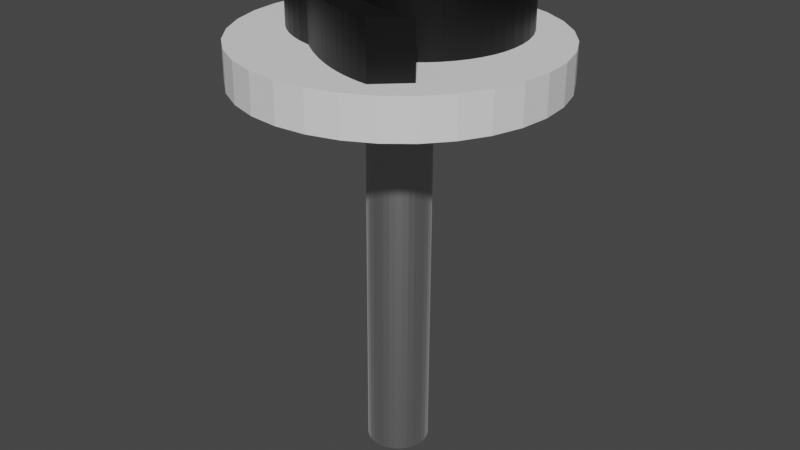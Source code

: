# Source: Q_Key.blend  (saved by Blender 3.2.14; exported with 4.5.12 LTS)
import bpy
from mathutils import Matrix  # noqa: F401  (used for matrix-valued properties, if any)

bpy.ops.wm.read_factory_settings(use_empty=True)
scene = bpy.context.scene
scene.name = 'Scene'

# ---- collections
col_collection = bpy.data.collections.new('Collection'); scene.collection.children.link(col_collection)

# ---- materials (node trees are filled in below, after node groups)
mat_silver_material = bpy.data.materials.new('Silver Material')
mat_silver_material.use_transparent_shadow = False
mat_material_012 = bpy.data.materials.new('Material.012')
mat_material_012.use_transparent_shadow = False

# ---- material node trees
mat_silver_material.use_nodes = True; mat_silver_material.node_tree.nodes.clear()
_N = mat_silver_material.node_tree.nodes; _L = mat_silver_material.node_tree.links
n0 = _N.new('ShaderNodeBsdfPrincipled'); n0.name = 'Principled BSDF'; n0.location = (10, 300)
n0.distribution = 'GGX'
n0.subsurface_method = 'RANDOM_WALK_SKIN'
n0.inputs[0].default_value = (0.5271, 0.5271, 0.5271, 1.0)
n0.inputs[1].default_value = 1.0
n0.inputs[3].default_value = 1.45
n0.inputs[24].default_value = 0.2
n0.inputs[27].default_value = (0.0, 0.0, 0.0, 1.0)
n0.inputs[28].default_value = 1.0
n1 = _N.new('ShaderNodeOutputMaterial'); n1.name = 'Material Output'; n1.location = (300, 300)
_L.new(n0.outputs[0], n1.inputs[0])
n1.is_active_output = True
mat_material_012.use_nodes = True; mat_material_012.node_tree.nodes.clear()
_N = mat_material_012.node_tree.nodes; _L = mat_material_012.node_tree.links
n0 = _N.new('ShaderNodeBsdfPrincipled'); n0.name = 'Principled BSDF'; n0.location = (10, 300)
n0.distribution = 'GGX'
n0.subsurface_method = 'RANDOM_WALK_SKIN'
n0.inputs[0].default_value = (0.0, 0.0, 0.0, 1.0)
n0.inputs[3].default_value = 1.45
n0.inputs[27].default_value = (0.0, 0.0, 0.0, 1.0)
n0.inputs[28].default_value = 1.0
n1 = _N.new('ShaderNodeOutputMaterial'); n1.name = 'Material Output'; n1.location = (300, 300)
_L.new(n0.outputs[0], n1.inputs[0])
n1.is_active_output = True

# ---- world
world_world = bpy.data.worlds.new('World'); scene.world = world_world
world_world.use_nodes = True; world_world.node_tree.nodes.clear()
_N = world_world.node_tree.nodes; _L = world_world.node_tree.links
n0 = _N.new('ShaderNodeOutputWorld'); n0.name = 'World Output'; n0.location = (300, 300)
n1 = _N.new('ShaderNodeBackground'); n1.name = 'Background'; n1.location = (10, 300)
n1.inputs[0].default_value = (0.05088, 0.05088, 0.05088, 1.0)
_L.new(n1.outputs[0], n0.inputs[0])
n0.is_active_output = True
world_world.color = (0.05088, 0.05088, 0.05088)
world_world.use_sun_shadow = False
world_world.sun_shadow_jitter_overblur = 0.0

# ---- meshes
me_cylinder = bpy.data.meshes.new('Cylinder')
me_cylinder.from_pydata([(0.0, 0.1, -0.0125), (0.0, 0.1, 0.0125), (0.01951, 0.09808, -0.0125), (0.01951, 0.09808, 0.0125), (0.03827, 0.09239, -0.0125), (0.03827, 0.09239, 0.0125), (0.05556, 0.08315, -0.0125), (0.05556, 0.08315, 0.0125), (0.07071, 0.07071, -0.0125), (0.07071, 0.07071, 0.0125), (0.08315, 0.05556, -0.0125), (0.08315, 0.05556, 0.0125), (0.09239, 0.03827, -0.0125), (0.09239, 0.03827, 0.0125), (0.09808, 0.01951, -0.0125), (0.09808, 0.01951, 0.0125), (0.1, -4.371e-09, -0.0125), (0.1, -4.371e-09, 0.0125), (0.09808, -0.01951, -0.0125), (0.09808, -0.01951, 0.0125), (0.09239, -0.03827, -0.0125), (0.09239, -0.03827, 0.0125), (0.08315, -0.05556, -0.0125), (0.08315, -0.05556, 0.0125), (0.07071, -0.07071, -0.0125), (0.07071, -0.07071, 0.0125), (0.05556, -0.08315, -0.0125), (0.05556, -0.08315, 0.0125), (0.03827, -0.09239, -0.0125), (0.03827, -0.09239, 0.0125), (0.01951, -0.09808, -0.0125), (0.01951, -0.09808, 0.0125), (-8.742e-09, -0.1, -0.0125), (-8.742e-09, -0.1, 0.0125), (-0.01951, -0.09808, -0.0125), (-0.01951, -0.09808, 0.0125), (-0.03827, -0.09239, -0.0125), (-0.03827, -0.09239, 0.0125), (-0.05556, -0.08315, -0.0125), (-0.05556, -0.08315, 0.0125), (-0.07071, -0.07071, -0.0125), (-0.07071, -0.07071, 0.0125), (-0.08315, -0.05556, -0.0125), (-0.08315, -0.05556, 0.0125), (-0.09239, -0.03827, -0.0125), (-0.09239, -0.03827, 0.0125), (-0.09808, -0.01951, -0.0125), (-0.09808, -0.01951, 0.0125), (-0.1, 1.192e-09, -0.0125), (-0.1, 1.192e-09, 0.0125), (-0.09808, 0.01951, -0.0125), (-0.09808, 0.01951, 0.0125), (-0.09239, 0.03827, -0.0125), (-0.09239, 0.03827, 0.0125), (-0.08315, 0.05556, -0.0125), (-0.08315, 0.05556, 0.0125), (-0.07071, 0.07071, -0.0125), (-0.07071, 0.07071, 0.0125), (-0.05556, 0.08315, -0.0125), (-0.05556, 0.08315, 0.0125), (-0.03827, 0.09239, -0.0125), (-0.03827, 0.09239, 0.0125), (-0.01951, 0.09808, -0.0125), (-0.01951, 0.09808, 0.0125)], [], [(0, 1, 3, 2), (2, 3, 5, 4), (4, 5, 7, 6), (6, 7, 9, 8), (8, 9, 11, 10), (10, 11, 13, 12), (12, 13, 15, 14), (14, 15, 17, 16), (16, 17, 19, 18), (18, 19, 21, 20), (20, 21, 23, 22), (22, 23, 25, 24), (24, 25, 27, 26), (26, 27, 29, 28), (28, 29, 31, 30), (30, 31, 33, 32), (32, 33, 35, 34), (34, 35, 37, 36), (36, 37, 39, 38), (38, 39, 41, 40), (40, 41, 43, 42), (42, 43, 45, 44), (44, 45, 47, 46), (46, 47, 49, 48), (48, 49, 51, 50), (50, 51, 53, 52), (52, 53, 55, 54), (54, 55, 57, 56), (56, 57, 59, 58), (58, 59, 61, 60), (3, 1, 63, 61, 59, 57, 55, 53, 51, 49, 47, 45, 43, 41, 39, 37, 35, 33, 31, 29, 27, 25, 23, 21, 19, 17, 15, 13, 11, 9, 7, 5), (60, 61, 63, 62), (62, 63, 1, 0), (0, 2, 4, 6, 8, 10, 12, 14, 16, 18, 20, 22, 24, 26, 28, 30, 32, 34, 36, 38, 40, 42, 44, 46, 48, 50, 52, 54, 56, 58, 60, 62)])
_uv = me_cylinder.uv_layers.new(name='UVMap')
_uv.uv.foreach_set('vector', [1.0, 0.5, 1.0, 1.0, 0.9688, 1.0, 0.9688, 0.5, 0.9688, 0.5, 0.9688, 1.0, 0.9375, 1.0, 0.9375, 0.5, 0.9375, 0.5, 0.9375, 1.0, 0.9062, 1.0, 0.9062, 0.5, 0.9062, 0.5, 0.9062, 1.0, 0.875, 1.0, 0.875, 0.5, 0.875, 0.5, 0.875, 1.0, 0.8438, 1.0, 0.8438, 0.5, 0.8438, 0.5, 0.8438, 1.0, 0.8125, 1.0, 0.8125, 0.5, 0.8125, 0.5, 0.8125, 1.0, 0.7812, 1.0, 0.7812, 0.5, 0.7812, 0.5, 0.7812, 1.0, 0.75, 1.0, 0.75, 0.5, 0.75, 0.5, 0.75, 1.0, 0.7188, 1.0, 0.7188, 0.5, 0.7188, 0.5, 0.7188, 1.0, 0.6875, 1.0, 0.6875, 0.5, 0.6875, 0.5, 0.6875, 1.0, 0.6562, 1.0, 0.6562, 0.5, 0.6562, 0.5, 0.6562, 1.0, 0.625, 1.0, 0.625, 0.5, 0.625, 0.5, 0.625, 1.0, 0.5938, 1.0, 0.5938, 0.5, 0.5938, 0.5, 0.5938, 1.0, 0.5625, 1.0, 0.5625, 0.5, 0.5625, 0.5, 0.5625, 1.0, 0.5312, 1.0, 0.5312, 0.5, 0.5312, 0.5, 0.5312, 1.0, 0.5, 1.0, 0.5, 0.5, 0.5, 0.5, 0.5, 1.0, 0.4688, 1.0, 0.4688, 0.5, 0.4688, 0.5, 0.4688, 1.0, 0.4375, 1.0, 0.4375, 0.5, 0.4375, 0.5, 0.4375, 1.0, 0.4062, 1.0, 0.4062, 0.5, 0.4062, 0.5, 0.4062, 1.0, 0.375, 1.0, 0.375, 0.5, 0.375, 0.5, 0.375, 1.0, 0.3438, 1.0, 0.3438, 0.5, 0.3438, 0.5, 0.3438, 1.0, 0.3125, 1.0, 0.3125, 0.5, 0.3125, 0.5, 0.3125, 1.0, 0.2812, 1.0, 0.2812, 0.5, 0.2812, 0.5, 0.2812, 1.0, 0.25, 1.0, 0.25, 0.5, 0.25, 0.5, 0.25, 1.0, 0.2188, 1.0, 0.2188, 0.5, 0.2188, 0.5, 0.2188, 1.0, 0.1875, 1.0, 0.1875, 0.5, 0.1875, 0.5, 0.1875, 1.0, 0.1562, 1.0, 0.1562, 0.5, 0.1562, 0.5, 0.1562, 1.0, 0.125, 1.0, 0.125, 0.5, 0.125, 0.5, 0.125, 1.0, 0.09375, 1.0, 0.09375, 0.5, 0.09375, 0.5, 0.09375, 1.0, 0.0625, 1.0, 0.0625, 0.5, 0.2968, 0.4854, 0.25, 0.49, 0.2032, 0.4854, 0.1582, 0.4717, 0.1167, 0.4496, 0.08029, 0.4197, 0.05045, 0.3833, 0.02827, 0.3418, 0.01461, 0.2968, 0.01, 0.25, 0.01461, 0.2032, 0.02827, 0.1582, 0.05045, 0.1167, 0.08029, 0.08029, 0.1167, 0.05045, 0.1582, 0.02827, 0.2032, 0.01461, 0.25, 0.01, 0.2968, 0.01461, 0.3418, 0.02827, 0.3833, 0.05045, 0.4197, 0.08029, 0.4496, 0.1167, 0.4717, 0.1582, 0.4854, 0.2032, 0.49, 0.25, 0.4854, 0.2968, 0.4717, 0.3418, 0.4496, 0.3833, 0.4197, 0.4197, 0.3833, 0.4496, 0.3418, 0.4717, 0.0625, 0.5, 0.0625, 1.0, 0.03125, 1.0, 0.03125, 0.5, 0.03125, 0.5, 0.03125, 1.0, 0.0, 1.0, 0.0, 0.5, 0.75, 0.49, 0.7968, 0.4854, 0.8418, 0.4717, 0.8833, 0.4496, 0.9197, 0.4197, 0.9496, 0.3833, 0.9717, 0.3418, 0.9854, 0.2968, 0.99, 0.25, 0.9854, 0.2032, 0.9717, 0.1582, 0.9496, 0.1167, 0.9197, 0.08029, 0.8833, 0.05045, 0.8418, 0.02827, 0.7968, 0.01461, 0.75, 0.01, 0.7032, 0.01461, 0.6582, 0.02827, 0.6167, 0.05045, 0.5803, 0.08029, 0.5504, 0.1167, 0.5283, 0.1582, 0.5146, 0.2032, 0.51, 0.25, 0.5146, 0.2968, 0.5283, 0.3418, 0.5504, 0.3833, 0.5803, 0.4197, 0.6167, 0.4496, 0.6582, 0.4717, 0.7032, 0.4854])
me_cylinder.update()
me_cylinder_001 = bpy.data.meshes.new('Cylinder.001')
me_cylinder_001.from_pydata([(0.0, 0.02, -0.125), (0.0, 0.02, 0.125), (0.003902, 0.01962, -0.125), (0.003902, 0.01962, 0.125), (0.007654, 0.01848, -0.125), (0.007654, 0.01848, 0.125), (0.01111, 0.01663, -0.125), (0.01111, 0.01663, 0.125), (0.01414, 0.01414, -0.125), (0.01414, 0.01414, 0.125), (0.01663, 0.01111, -0.125), (0.01663, 0.01111, 0.125), (0.01848, 0.007654, -0.125), (0.01848, 0.007654, 0.125), (0.01962, 0.003902, -0.125), (0.01962, 0.003902, 0.125), (0.02, -8.742e-10, -0.125), (0.02, -8.742e-10, 0.125), (0.01962, -0.003902, -0.125), (0.01962, -0.003902, 0.125), (0.01848, -0.007654, -0.125), (0.01848, -0.007654, 0.125), (0.01663, -0.01111, -0.125), (0.01663, -0.01111, 0.125), (0.01414, -0.01414, -0.125), (0.01414, -0.01414, 0.125), (0.01111, -0.01663, -0.125), (0.01111, -0.01663, 0.125), (0.007654, -0.01848, -0.125), (0.007654, -0.01848, 0.125), (0.003902, -0.01962, -0.125), (0.003902, -0.01962, 0.125), (-1.748e-09, -0.02, -0.125), (-1.748e-09, -0.02, 0.125), (-0.003902, -0.01962, -0.125), (-0.003902, -0.01962, 0.125), (-0.007654, -0.01848, -0.125), (-0.007654, -0.01848, 0.125), (-0.01111, -0.01663, -0.125), (-0.01111, -0.01663, 0.125), (-0.01414, -0.01414, -0.125), (-0.01414, -0.01414, 0.125), (-0.01663, -0.01111, -0.125), (-0.01663, -0.01111, 0.125), (-0.01848, -0.007654, -0.125), (-0.01848, -0.007654, 0.125), (-0.01962, -0.003902, -0.125), (-0.01962, -0.003902, 0.125), (-0.02, 2.385e-10, -0.125), (-0.02, 2.385e-10, 0.125), (-0.01962, 0.003902, -0.125), (-0.01962, 0.003902, 0.125), (-0.01848, 0.007654, -0.125), (-0.01848, 0.007654, 0.125), (-0.01663, 0.01111, -0.125), (-0.01663, 0.01111, 0.125), (-0.01414, 0.01414, -0.125), (-0.01414, 0.01414, 0.125), (-0.01111, 0.01663, -0.125), (-0.01111, 0.01663, 0.125), (-0.007654, 0.01848, -0.125), (-0.007654, 0.01848, 0.125), (-0.003902, 0.01962, -0.125), (-0.003902, 0.01962, 0.125)], [], [(0, 1, 3, 2), (2, 3, 5, 4), (4, 5, 7, 6), (6, 7, 9, 8), (8, 9, 11, 10), (10, 11, 13, 12), (12, 13, 15, 14), (14, 15, 17, 16), (16, 17, 19, 18), (18, 19, 21, 20), (20, 21, 23, 22), (22, 23, 25, 24), (24, 25, 27, 26), (26, 27, 29, 28), (28, 29, 31, 30), (30, 31, 33, 32), (32, 33, 35, 34), (34, 35, 37, 36), (36, 37, 39, 38), (38, 39, 41, 40), (40, 41, 43, 42), (42, 43, 45, 44), (44, 45, 47, 46), (46, 47, 49, 48), (48, 49, 51, 50), (50, 51, 53, 52), (52, 53, 55, 54), (54, 55, 57, 56), (56, 57, 59, 58), (58, 59, 61, 60), (3, 1, 63, 61, 59, 57, 55, 53, 51, 49, 47, 45, 43, 41, 39, 37, 35, 33, 31, 29, 27, 25, 23, 21, 19, 17, 15, 13, 11, 9, 7, 5), (60, 61, 63, 62), (62, 63, 1, 0), (0, 2, 4, 6, 8, 10, 12, 14, 16, 18, 20, 22, 24, 26, 28, 30, 32, 34, 36, 38, 40, 42, 44, 46, 48, 50, 52, 54, 56, 58, 60, 62)])
_uv = me_cylinder_001.uv_layers.new(name='UVMap')
_uv.uv.foreach_set('vector', [1.0, 0.5, 1.0, 1.0, 0.9688, 1.0, 0.9688, 0.5, 0.9688, 0.5, 0.9688, 1.0, 0.9375, 1.0, 0.9375, 0.5, 0.9375, 0.5, 0.9375, 1.0, 0.9062, 1.0, 0.9062, 0.5, 0.9062, 0.5, 0.9062, 1.0, 0.875, 1.0, 0.875, 0.5, 0.875, 0.5, 0.875, 1.0, 0.8438, 1.0, 0.8438, 0.5, 0.8438, 0.5, 0.8438, 1.0, 0.8125, 1.0, 0.8125, 0.5, 0.8125, 0.5, 0.8125, 1.0, 0.7812, 1.0, 0.7812, 0.5, 0.7812, 0.5, 0.7812, 1.0, 0.75, 1.0, 0.75, 0.5, 0.75, 0.5, 0.75, 1.0, 0.7188, 1.0, 0.7188, 0.5, 0.7188, 0.5, 0.7188, 1.0, 0.6875, 1.0, 0.6875, 0.5, 0.6875, 0.5, 0.6875, 1.0, 0.6562, 1.0, 0.6562, 0.5, 0.6562, 0.5, 0.6562, 1.0, 0.625, 1.0, 0.625, 0.5, 0.625, 0.5, 0.625, 1.0, 0.5938, 1.0, 0.5938, 0.5, 0.5938, 0.5, 0.5938, 1.0, 0.5625, 1.0, 0.5625, 0.5, 0.5625, 0.5, 0.5625, 1.0, 0.5312, 1.0, 0.5312, 0.5, 0.5312, 0.5, 0.5312, 1.0, 0.5, 1.0, 0.5, 0.5, 0.5, 0.5, 0.5, 1.0, 0.4688, 1.0, 0.4688, 0.5, 0.4688, 0.5, 0.4688, 1.0, 0.4375, 1.0, 0.4375, 0.5, 0.4375, 0.5, 0.4375, 1.0, 0.4062, 1.0, 0.4062, 0.5, 0.4062, 0.5, 0.4062, 1.0, 0.375, 1.0, 0.375, 0.5, 0.375, 0.5, 0.375, 1.0, 0.3438, 1.0, 0.3438, 0.5, 0.3438, 0.5, 0.3438, 1.0, 0.3125, 1.0, 0.3125, 0.5, 0.3125, 0.5, 0.3125, 1.0, 0.2812, 1.0, 0.2812, 0.5, 0.2812, 0.5, 0.2812, 1.0, 0.25, 1.0, 0.25, 0.5, 0.25, 0.5, 0.25, 1.0, 0.2188, 1.0, 0.2188, 0.5, 0.2188, 0.5, 0.2188, 1.0, 0.1875, 1.0, 0.1875, 0.5, 0.1875, 0.5, 0.1875, 1.0, 0.1562, 1.0, 0.1562, 0.5, 0.1562, 0.5, 0.1562, 1.0, 0.125, 1.0, 0.125, 0.5, 0.125, 0.5, 0.125, 1.0, 0.09375, 1.0, 0.09375, 0.5, 0.09375, 0.5, 0.09375, 1.0, 0.0625, 1.0, 0.0625, 0.5, 0.2968, 0.4854, 0.25, 0.49, 0.2032, 0.4854, 0.1582, 0.4717, 0.1167, 0.4496, 0.08029, 0.4197, 0.05045, 0.3833, 0.02827, 0.3418, 0.01461, 0.2968, 0.01, 0.25, 0.01461, 0.2032, 0.02827, 0.1582, 0.05045, 0.1167, 0.08029, 0.08029, 0.1167, 0.05045, 0.1582, 0.02827, 0.2032, 0.01461, 0.25, 0.01, 0.2968, 0.01461, 0.3418, 0.02827, 0.3833, 0.05045, 0.4197, 0.08029, 0.4496, 0.1167, 0.4717, 0.1582, 0.4854, 0.2032, 0.49, 0.25, 0.4854, 0.2968, 0.4717, 0.3418, 0.4496, 0.3833, 0.4197, 0.4197, 0.3833, 0.4496, 0.3418, 0.4717, 0.0625, 0.5, 0.0625, 1.0, 0.03125, 1.0, 0.03125, 0.5, 0.03125, 0.5, 0.03125, 1.0, 0.0, 1.0, 0.0, 0.5, 0.75, 0.49, 0.7968, 0.4854, 0.8418, 0.4717, 0.8833, 0.4496, 0.9197, 0.4197, 0.9496, 0.3833, 0.9717, 0.3418, 0.9854, 0.2968, 0.99, 0.25, 0.9854, 0.2032, 0.9717, 0.1582, 0.9496, 0.1167, 0.9197, 0.08029, 0.8833, 0.05045, 0.8418, 0.02827, 0.7968, 0.01461, 0.75, 0.01, 0.7032, 0.01461, 0.6582, 0.02827, 0.6167, 0.05045, 0.5803, 0.08029, 0.5504, 0.1167, 0.5283, 0.1582, 0.5146, 0.2032, 0.51, 0.25, 0.5146, 0.2968, 0.5283, 0.3418, 0.5504, 0.3833, 0.5803, 0.4197, 0.6167, 0.4496, 0.6582, 0.4717, 0.7032, 0.4854])
me_cylinder_001.materials.append(mat_silver_material)
me_cylinder_001.update()
me_text_003 = bpy.data.meshes.new('Text.003')
me_text_003.from_pydata([(0.496, 0.0, 0.0), (0.5362, 0.01024, 0.0), (0.5743, 0.02476, 0.0), (0.61, 0.04327, 0.0), (0.643, 0.06544, 0.0), (0.673, 0.091, 0.0), (0.6999, 0.1196, 0.0), (0.7233, 0.151, 0.0), (0.743, 0.1849, 0.0), (0.7588, 0.2209, 0.0), (0.7704, 0.2588, 0.0), (0.7776, 0.2983, 0.0), (0.78, 0.339, 0.0), (0.7768, 0.3879, 0.0), (0.7676, 0.4345, 0.0), (0.7526, 0.4784, 0.0), (0.7323, 0.5191, 0.0), (0.7069, 0.5565, 0.0), (0.677, 0.59, 0.0), (0.6428, 0.6194, 0.0), (0.6047, 0.6442, 0.0), (0.5632, 0.6641, 0.0), (0.5184, 0.6788, 0.0), (0.4709, 0.6879, 0.0), (0.421, 0.691, 0.0), (0.3672, 0.688, 0.0), (0.3164, 0.6794, 0.0), (0.269, 0.6653, 0.0), (0.2253, 0.646, 0.0), (0.1856, 0.6219, 0.0), (0.1501, 0.5933, 0.0), (0.1193, 0.5603, 0.0), (0.09337, 0.5233, 0.0), (0.07267, 0.4826, 0.0), (0.0575, 0.4385, 0.0), (0.04818, 0.3912, 0.0), (0.045, 0.341, 0.0), (0.0474, 0.2992, 0.0), (0.05445, 0.2589, 0.0), (0.06592, 0.2205, 0.0), (0.08159, 0.1841, 0.0), (0.1012, 0.1501, 0.0), (0.1246, 0.1188, 0.0), (0.1515, 0.09023, 0.0), (0.1817, 0.06485, 0.0), (0.215, 0.04288, 0.0), (0.2511, 0.02456, 0.0), (0.2899, 0.01019, 0.0), (0.331, 0.0, 0.0), (0.355, -0.01725, 0.0), (0.3796, -0.03391, 0.0), (0.4049, -0.04984, 0.0), (0.4307, -0.06493, 0.0), (0.4573, -0.07902, 0.0), (0.4846, -0.092, 0.0), (0.5127, -0.1037, 0.0), (0.5416, -0.1141, 0.0), (0.5713, -0.1229, 0.0), (0.6019, -0.1301, 0.0), (0.6335, -0.1355, 0.0), (0.666, -0.139, 0.0), (0.754, -0.052, 0.0), (0.751, -0.049, 0.0), (0.7342, -0.05302, 0.0), (0.7172, -0.05558, 0.0), (0.6998, -0.05669, 0.0), (0.6818, -0.05633, 0.0), (0.663, -0.05452, 0.0), (0.6434, -0.05125, 0.0), (0.6226, -0.04652, 0.0), (0.6006, -0.04033, 0.0), (0.577, -0.03269, 0.0), (0.5519, -0.02358, 0.0), (0.5249, -0.01302, 0.0), (0.496, -0.001, 0.0), (0.496, 0.001, 0.0), (0.417, 0.601, 0.0), (0.4539, 0.5987, 0.0), (0.4888, 0.5919, 0.0), (0.5216, 0.5809, 0.0), (0.552, 0.5659, 0.0), (0.5798, 0.5473, 0.0), (0.6046, 0.5254, 0.0), (0.6263, 0.5003, 0.0), (0.6446, 0.4724, 0.0), (0.6593, 0.442, 0.0), (0.6701, 0.4092, 0.0), (0.6767, 0.3745, 0.0), (0.679, 0.338, 0.0), (0.6768, 0.3037, 0.0), (0.6703, 0.2707, 0.0), (0.6598, 0.2392, 0.0), (0.6454, 0.2096, 0.0), (0.6274, 0.1822, 0.0), (0.606, 0.1574, 0.0), (0.5815, 0.1354, 0.0), (0.554, 0.1167, 0.0), (0.5238, 0.1016, 0.0), (0.491, 0.09038, 0.0), (0.456, 0.0834, 0.0), (0.419, 0.081, 0.0), (0.3754, 0.08346, 0.0), (0.3356, 0.0906, 0.0), (0.2996, 0.1021, 0.0), (0.2673, 0.1175, 0.0), (0.2389, 0.1365, 0.0), (0.2143, 0.1588, 0.0), (0.1934, 0.1839, 0.0), (0.1763, 0.2115, 0.0), (0.1631, 0.2413, 0.0), (0.1536, 0.2729, 0.0), (0.1479, 0.3059, 0.0), (0.146, 0.34, 0.0), (0.1474, 0.3668, 0.0), (0.1519, 0.3951, 0.0), (0.1597, 0.4242, 0.0), (0.1709, 0.4534, 0.0), (0.186, 0.482, 0.0), (0.205, 0.5091, 0.0), (0.2283, 0.5341, 0.0), (0.2561, 0.5562, 0.0), (0.2886, 0.5747, 0.0), (0.3261, 0.5888, 0.0), (0.3688, 0.5978, 0.0), (0.421, 0.691, -0.03839), (0.3672, 0.688, -0.03839), (0.4709, 0.6879, -0.03839), (0.3164, 0.6794, -0.03839), (0.5184, 0.6788, -0.03839), (0.269, 0.6653, -0.03839), (0.5632, 0.6641, -0.03839), (0.2253, 0.646, -0.03839), (0.6047, 0.6442, -0.03839), (0.1856, 0.6219, -0.03839), (0.6428, 0.6194, -0.03839), (0.1501, 0.5933, -0.03839), (0.417, 0.601, -0.03839), (0.677, 0.59, -0.03839), (0.3688, 0.5978, -0.03839), (0.4539, 0.5987, -0.03839), (0.4888, 0.5919, -0.03839), (0.3261, 0.5888, -0.03839), (0.1193, 0.5603, -0.03839), (0.5216, 0.5809, -0.03839), (0.7069, 0.5565, -0.03839), (0.2886, 0.5747, -0.03839), (0.552, 0.5659, -0.03839), (0.2561, 0.5562, -0.03839), (0.5798, 0.5473, -0.03839), (0.09337, 0.5233, -0.03839), (0.7323, 0.5191, -0.03839), (0.2283, 0.5341, -0.03839), (0.6046, 0.5254, -0.03839), (0.205, 0.5091, -0.03839), (0.6263, 0.5003, -0.03839), (0.07267, 0.4826, -0.03839), (0.7526, 0.4784, -0.03839), (0.186, 0.482, -0.03839), (0.6446, 0.4724, -0.03839), (0.0575, 0.4385, -0.03839), (0.1709, 0.4534, -0.03839), (0.7676, 0.4345, -0.03839), (0.6593, 0.442, -0.03839), (0.1597, 0.4242, -0.03839), (0.6701, 0.4092, -0.03839), (0.04818, 0.3912, -0.03839), (0.7768, 0.3879, -0.03839), (0.1519, 0.3951, -0.03839), (0.6767, 0.3745, -0.03839), (0.1474, 0.3668, -0.03839), (0.045, 0.341, -0.03839), (0.78, 0.339, -0.03839), (0.679, 0.338, -0.03839), (0.146, 0.34, -0.03839), (0.0474, 0.2992, -0.03839), (0.1479, 0.3059, -0.03839), (0.7776, 0.2983, -0.03839), (0.6768, 0.3037, -0.03839), (0.1536, 0.2729, -0.03839), (0.6703, 0.2707, -0.03839), (0.05445, 0.2589, -0.03839), (0.7704, 0.2588, -0.03839), (0.1631, 0.2413, -0.03839), (0.6598, 0.2392, -0.03839), (0.06592, 0.2205, -0.03839), (0.7588, 0.2209, -0.03839), (0.1763, 0.2115, -0.03839), (0.6454, 0.2096, -0.03839), (0.743, 0.1849, -0.03839), (0.08159, 0.1841, -0.03839), (0.1934, 0.1839, -0.03839), (0.6274, 0.1822, -0.03839), (0.7233, 0.151, -0.03839), (0.1012, 0.1501, -0.03839), (0.2143, 0.1588, -0.03839), (0.606, 0.1574, -0.03839), (0.2389, 0.1365, -0.03839), (0.5815, 0.1354, -0.03839), (0.6999, 0.1196, -0.03839), (0.1246, 0.1188, -0.03839), (0.2673, 0.1175, -0.03839), (0.554, 0.1167, -0.03839), (0.673, 0.091, -0.03839), (0.1515, 0.09023, -0.03839), (0.2996, 0.1021, -0.03839), (0.5238, 0.1016, -0.03839), (0.3356, 0.0906, -0.03839), (0.491, 0.09038, -0.03839), (0.643, 0.06544, -0.03839), (0.3754, 0.08346, -0.03839), (0.456, 0.0834, -0.03839), (0.1817, 0.06485, -0.03839), (0.419, 0.081, -0.03839), (0.61, 0.04327, -0.03839), (0.215, 0.04288, -0.03839), (0.5743, 0.02476, -0.03839), (0.2511, 0.02456, -0.03839), (0.5362, 0.01024, -0.03839), (0.2899, 0.01019, -0.03839), (0.496, 0.001, -0.03839), (0.496, 0.0, -0.03839), (0.331, 0.0, -0.03839), (0.496, -0.001, -0.03839), (0.355, -0.01725, -0.03839), (0.5249, -0.01302, -0.03839), (0.5519, -0.02358, -0.03839), (0.3796, -0.03391, -0.03839), (0.577, -0.03269, -0.03839), (0.6006, -0.04033, -0.03839), (0.4049, -0.04984, -0.03839), (0.6226, -0.04652, -0.03839), (0.6434, -0.05125, -0.03839), (0.751, -0.049, -0.03839), (0.7342, -0.05302, -0.03839), (0.754, -0.052, -0.03839), (0.4307, -0.06493, -0.03839), (0.663, -0.05452, -0.03839), (0.666, -0.139, -0.03839), (0.7172, -0.05558, -0.03839), (0.6818, -0.05633, -0.03839), (0.6998, -0.05669, -0.03839), (0.4573, -0.07902, -0.03839), (0.4846, -0.092, -0.03839), (0.5127, -0.1037, -0.03839), (0.5416, -0.1141, -0.03839), (0.5713, -0.1229, -0.03839), (0.6019, -0.1301, -0.03839), (0.6335, -0.1355, -0.03839)], [], [(25, 23, 24), (26, 23, 25), (26, 22, 23), (27, 22, 26), (27, 21, 22), (28, 21, 27), (28, 20, 21), (29, 20, 28), (29, 19, 20), (30, 19, 29), (30, 76, 19), (76, 18, 19), (30, 123, 76), (77, 18, 76), (78, 18, 77), (30, 122, 123), (31, 122, 30), (79, 18, 78), (79, 17, 18), (31, 121, 122), (80, 17, 79), (31, 120, 121), (81, 17, 80), (32, 120, 31), (81, 16, 17), (32, 119, 120), (82, 16, 81), (32, 118, 119), (83, 16, 82), (33, 118, 32), (83, 15, 16), (33, 117, 118), (84, 15, 83), (34, 117, 33), (34, 116, 117), (84, 14, 15), (85, 14, 84), (34, 115, 116), (86, 14, 85), (35, 115, 34), (86, 13, 14), (35, 114, 115), (87, 13, 86), (35, 113, 114), (36, 113, 35), (87, 12, 13), (88, 12, 87), (36, 112, 113), (37, 112, 36), (37, 111, 112), (88, 11, 12), (89, 11, 88), (37, 110, 111), (90, 11, 89), (38, 110, 37), (90, 10, 11), (38, 109, 110), (91, 10, 90), (39, 109, 38), (91, 9, 10), (39, 108, 109), (92, 9, 91), (92, 8, 9), (40, 108, 39), (40, 107, 108), (93, 8, 92), (93, 7, 8), (41, 107, 40), (41, 106, 107), (94, 7, 93), (41, 105, 106), (95, 7, 94), (95, 6, 7), (42, 105, 41), (42, 104, 105), (96, 6, 95), (96, 5, 6), (43, 104, 42), (43, 103, 104), (97, 5, 96), (43, 102, 103), (98, 5, 97), (98, 4, 5), (43, 101, 102), (99, 4, 98), (44, 101, 43), (44, 100, 101), (100, 4, 99), (44, 4, 100), (44, 3, 4), (45, 3, 44), (45, 2, 3), (46, 2, 45), (46, 1, 2), (47, 1, 46), (47, 75, 1), (75, 0, 1), (48, 75, 47), (48, 74, 75), (49, 74, 48), (49, 73, 74), (49, 72, 73), (50, 72, 49), (50, 71, 72), (50, 70, 71), (51, 70, 50), (51, 69, 70), (51, 68, 69), (63, 61, 62), (52, 68, 51), (52, 67, 68), (63, 60, 61), (64, 60, 63), (52, 66, 67), (65, 60, 64), (52, 65, 66), (52, 60, 65), (53, 60, 52), (54, 60, 53), (55, 60, 54), (56, 60, 55), (57, 60, 56), (58, 60, 57), (59, 60, 58), (125, 126, 124), (127, 126, 125), (127, 128, 126), (129, 128, 127), (129, 130, 128), (131, 130, 129), (131, 132, 130), (133, 132, 131), (133, 134, 132), (135, 134, 133), (135, 136, 134), (136, 137, 134), (135, 138, 136), (139, 137, 136), (140, 137, 139), (135, 141, 138), (142, 141, 135), (143, 137, 140), (143, 144, 137), (142, 145, 141), (146, 144, 143), (142, 147, 145), (148, 144, 146), (149, 147, 142), (148, 150, 144), (149, 151, 147), (152, 150, 148), (149, 153, 151), (154, 150, 152), (155, 153, 149), (154, 156, 150), (155, 157, 153), (158, 156, 154), (159, 157, 155), (159, 160, 157), (158, 161, 156), (162, 161, 158), (159, 163, 160), (164, 161, 162), (165, 163, 159), (164, 166, 161), (165, 167, 163), (168, 166, 164), (165, 169, 167), (170, 169, 165), (168, 171, 166), (172, 171, 168), (170, 173, 169), (174, 173, 170), (174, 175, 173), (172, 176, 171), (177, 176, 172), (174, 178, 175), (179, 176, 177), (180, 178, 174), (179, 181, 176), (180, 182, 178), (183, 181, 179), (184, 182, 180), (183, 185, 181), (184, 186, 182), (187, 185, 183), (187, 188, 185), (189, 186, 184), (189, 190, 186), (191, 188, 187), (191, 192, 188), (193, 190, 189), (193, 194, 190), (195, 192, 191), (193, 196, 194), (197, 192, 195), (197, 198, 192), (199, 196, 193), (199, 200, 196), (201, 198, 197), (201, 202, 198), (203, 200, 199), (203, 204, 200), (205, 202, 201), (203, 206, 204), (207, 202, 205), (207, 208, 202), (203, 209, 206), (210, 208, 207), (211, 209, 203), (211, 212, 209), (212, 208, 210), (211, 208, 212), (211, 213, 208), (214, 213, 211), (214, 215, 213), (216, 215, 214), (216, 217, 215), (218, 217, 216), (218, 219, 217), (219, 220, 217), (221, 219, 218), (221, 222, 219), (223, 222, 221), (223, 224, 222), (223, 225, 224), (226, 225, 223), (226, 227, 225), (226, 228, 227), (229, 228, 226), (229, 230, 228), (229, 231, 230), (233, 234, 232), (235, 231, 229), (235, 236, 231), (233, 237, 234), (238, 237, 233), (235, 239, 236), (240, 237, 238), (235, 240, 239), (235, 237, 240), (241, 237, 235), (242, 237, 241), (243, 237, 242), (244, 237, 243), (245, 237, 244), (246, 237, 245), (247, 237, 246), (104, 200, 196, 105), (95, 197, 201, 96), (111, 175, 173, 112), (72, 225, 224, 73), (49, 223, 226, 50), (16, 150, 144, 17), (11, 176, 171, 12), (5, 202, 198, 6), (24, 124, 125, 25), (88, 172, 177, 89), (119, 151, 147, 120), (42, 199, 203, 43), (71, 227, 225, 72), (81, 148, 152, 82), (23, 126, 124, 24), (25, 125, 127, 26), (110, 178, 175, 111), (70, 228, 227, 71), (103, 204, 200, 104), (89, 177, 179, 90), (50, 226, 229, 51), (118, 153, 151, 119), (96, 201, 205, 97), (82, 152, 154, 83), (22, 128, 126, 23), (37, 174, 180, 38), (26, 127, 129, 27), (69, 230, 228, 70), (32, 149, 155, 33), (102, 206, 204, 103), (97, 205, 207, 98), (10, 181, 176, 11), (68, 231, 230, 69), (21, 130, 128, 22), (62, 232, 233, 63), (15, 156, 150, 16), (27, 129, 131, 28), (109, 182, 178, 110), (4, 208, 202, 5), (90, 179, 183, 91), (61, 234, 232, 62), (117, 157, 153, 118), (51, 229, 235, 52), (83, 154, 158, 84), (101, 209, 206, 102), (20, 132, 130, 21), (38, 180, 184, 39), (98, 207, 210, 99), (28, 131, 133, 29), (33, 155, 159, 34), (67, 236, 231, 68), (43, 203, 211, 44), (9, 185, 181, 10), (19, 134, 132, 20), (60, 237, 234, 61), (116, 160, 157, 117), (29, 133, 135, 30), (108, 186, 182, 109), (63, 233, 238, 64), (100, 212, 209, 101), (91, 183, 187, 92), (14, 161, 156, 15), (99, 210, 212, 100), (84, 158, 162, 85), (66, 239, 236, 67), (8, 188, 185, 9), (64, 238, 240, 65), (18, 137, 134, 19), (39, 184, 189, 40), (115, 163, 160, 116), (3, 213, 208, 4), (85, 162, 164, 86), (44, 211, 214, 45), (123, 138, 136, 76), (65, 240, 239, 66), (76, 136, 139, 77), (107, 190, 186, 108), (34, 159, 165, 35), (92, 187, 191, 93), (52, 235, 241, 53), (2, 215, 213, 3), (77, 139, 140, 78), (45, 214, 216, 46), (53, 241, 242, 54), (13, 166, 161, 14), (7, 192, 188, 8), (122, 141, 138, 123), (40, 189, 193, 41), (54, 242, 243, 55), (114, 167, 163, 115), (1, 217, 215, 2), (30, 135, 142, 31), (86, 164, 168, 87), (46, 216, 218, 47), (55, 243, 244, 56), (78, 140, 143, 79), (106, 194, 190, 107), (93, 191, 195, 94), (56, 244, 245, 57), (113, 169, 167, 114), (35, 165, 170, 36), (75, 0, 220, 219), (17, 144, 137, 18), (57, 245, 246, 58), (0, 220, 217, 1), (105, 196, 194, 106), (47, 218, 221, 48), (121, 145, 141, 122), (94, 195, 197, 95), (58, 246, 247, 59), (12, 171, 166, 13), (79, 143, 146, 80), (59, 247, 237, 60), (87, 168, 172, 88), (74, 75, 219, 222), (6, 198, 192, 7), (48, 221, 223, 49), (120, 147, 145, 121), (41, 193, 199, 42), (112, 173, 169, 113), (80, 146, 148, 81), (36, 170, 174, 37), (73, 224, 222, 74), (31, 142, 149, 32)])
_uv = me_text_003.uv_layers.new(name='UVMap')
_uv.uv.foreach_set('vector', [0.2033, 0.0, 0.187, 0.0, 0.1951, 0.0, 0.2114, 0.0, 0.187, 0.0, 0.2033, 0.0, 0.2114, 0.0, 0.1789, 0.0, 0.187, 0.0, 0.2195, 0.0, 0.1789, 0.0, 0.2114, 0.0, 0.2195, 0.0, 0.1707, 0.0, 0.1789, 0.0, 0.2276, 0.0, 0.1707, 0.0, 0.2195, 0.0, 0.2276, 0.0, 0.1626, 0.0, 0.1707, 0.0, 0.2358, 0.0, 0.1626, 0.0, 0.2276, 0.0, 0.2358, 0.0, 0.1545, 0.0, 0.1626, 0.0, 0.2439, 0.0, 0.1545, 0.0, 0.2358, 0.0, 0.2439, 0.0, 0.6179, 0.0, 0.1545, 0.0, 0.6179, 0.0, 0.1463, 0.0, 0.1545, 0.0, 0.2439, 0.0, 1.0, 0.0, 0.6179, 0.0, 0.626, 0.0, 0.1463, 0.0, 0.6179, 0.0, 0.6341, 0.0, 0.1463, 0.0, 0.626, 0.0, 0.2439, 0.0, 0.9919, 0.0, 1.0, 0.0, 0.252, 0.0, 0.9919, 0.0, 0.2439, 0.0, 0.6423, 0.0, 0.1463, 0.0, 0.6341, 0.0, 0.6423, 0.0, 0.1382, 0.0, 0.1463, 0.0, 0.252, 0.0, 0.9837, 0.0, 0.9919, 0.0, 0.6504, 0.0, 0.1382, 0.0, 0.6423, 0.0, 0.252, 0.0, 0.9756, 0.0, 0.9837, 0.0, 0.6585, 0.0, 0.1382, 0.0, 0.6504, 0.0, 0.2602, 0.0, 0.9756, 0.0, 0.252, 0.0, 0.6585, 0.0, 0.1301, 0.0, 0.1382, 0.0, 0.2602, 0.0, 0.9675, 0.0, 0.9756, 0.0, 0.6667, 0.0, 0.1301, 0.0, 0.6585, 0.0, 0.2602, 0.0, 0.9593, 0.0, 0.9675, 0.0, 0.6748, 0.0, 0.1301, 0.0, 0.6667, 0.0, 0.2683, 0.0, 0.9593, 0.0, 0.2602, 0.0, 0.6748, 0.0, 0.122, 0.0, 0.1301, 0.0, 0.2683, 0.0, 0.9512, 0.0, 0.9593, 0.0, 0.6829, 0.0, 0.122, 0.0, 0.6748, 0.0, 0.2764, 0.0, 0.9512, 0.0, 0.2683, 0.0, 0.2764, 0.0, 0.9431, 0.0, 0.9512, 0.0, 0.6829, 0.0, 0.1138, 0.0, 0.122, 0.0, 0.6911, 0.0, 0.1138, 0.0, 0.6829, 0.0, 0.2764, 0.0, 0.935, 0.0, 0.9431, 0.0, 0.6992, 0.0, 0.1138, 0.0, 0.6911, 0.0, 0.2846, 0.0, 0.935, 0.0, 0.2764, 0.0, 0.6992, 0.0, 0.1057, 0.0, 0.1138, 0.0, 0.2846, 0.0, 0.9268, 0.0, 0.935, 0.0, 0.7073, 0.0, 0.1057, 0.0, 0.6992, 0.0, 0.2846, 0.0, 0.9187, 0.0, 0.9268, 0.0, 0.2927, 0.0, 0.9187, 0.0, 0.2846, 0.0, 0.7073, 0.0, 0.09756, 0.0, 0.1057, 0.0, 0.7154, 0.0, 0.09756, 0.0, 0.7073, 0.0, 0.2927, 0.0, 0.9106, 0.0, 0.9187, 0.0, 0.3008, 0.0, 0.9106, 0.0, 0.2927, 0.0, 0.3008, 0.0, 0.9024, 0.0, 0.9106, 0.0, 0.7154, 0.0, 0.08943, 0.0, 0.09756, 0.0, 0.7236, 0.0, 0.08943, 0.0, 0.7154, 0.0, 0.3008, 0.0, 0.8943, 0.0, 0.9024, 0.0, 0.7317, 0.0, 0.08943, 0.0, 0.7236, 0.0, 0.3089, 0.0, 0.8943, 0.0, 0.3008, 0.0, 0.7317, 0.0, 0.0813, 0.0, 0.08943, 0.0, 0.3089, 0.0, 0.8862, 0.0, 0.8943, 0.0, 0.7398, 0.0, 0.0813, 0.0, 0.7317, 0.0, 0.3171, 0.0, 0.8862, 0.0, 0.3089, 0.0, 0.7398, 0.0, 0.07317, 0.0, 0.0813, 0.0, 0.3171, 0.0, 0.878, 0.0, 0.8862, 0.0, 0.748, 0.0, 0.07317, 0.0, 0.7398, 0.0, 0.748, 0.0, 0.06504, 0.0, 0.07317, 0.0, 0.3252, 0.0, 0.878, 0.0, 0.3171, 0.0, 0.3252, 0.0, 0.8699, 0.0, 0.878, 0.0, 0.7561, 0.0, 0.06504, 0.0, 0.748, 0.0, 0.7561, 0.0, 0.05691, 0.0, 0.06504, 0.0, 0.3333, 0.0, 0.8699, 0.0, 0.3252, 0.0, 0.3333, 0.0, 0.8618, 0.0, 0.8699, 0.0, 0.7642, 0.0, 0.05691, 0.0, 0.7561, 0.0, 0.3333, 0.0, 0.8537, 0.0, 0.8618, 0.0, 0.7724, 0.0, 0.05691, 0.0, 0.7642, 0.0, 0.7724, 0.0, 0.04878, 0.0, 0.05691, 0.0, 0.3415, 0.0, 0.8537, 0.0, 0.3333, 0.0, 0.3415, 0.0, 0.8455, 0.0, 0.8537, 0.0, 0.7805, 0.0, 0.04878, 0.0, 0.7724, 0.0, 0.7805, 0.0, 0.04065, 0.0, 0.04878, 0.0, 0.3496, 0.0, 0.8455, 0.0, 0.3415, 0.0, 0.3496, 0.0, 0.8374, 0.0, 0.8455, 0.0, 0.7886, 0.0, 0.04065, 0.0, 0.7805, 0.0, 0.3496, 0.0, 0.8293, 0.0, 0.8374, 0.0, 0.7967, 0.0, 0.04065, 0.0, 0.7886, 0.0, 0.7967, 0.0, 0.03252, 0.0, 0.04065, 0.0, 0.3496, 0.0, 0.8211, 0.0, 0.8293, 0.0, 0.8049, 0.0, 0.03252, 0.0, 0.7967, 0.0, 0.3577, 0.0, 0.8211, 0.0, 0.3496, 0.0, 0.3577, 0.0, 0.813, 0.0, 0.8211, 0.0, 0.813, 0.0, 0.03252, 0.0, 0.8049, 0.0, 0.3577, 0.0, 0.03252, 0.0, 0.813, 0.0, 0.3577, 0.0, 0.02439, 0.0, 0.03252, 0.0, 0.3659, 0.0, 0.02439, 0.0, 0.3577, 0.0, 0.3659, 0.0, 0.01626, 0.0, 0.02439, 0.0, 0.374, 0.0, 0.01626, 0.0, 0.3659, 0.0, 0.374, 0.0, 0.00813, 0.0, 0.01626, 0.0, 0.3821, 0.0, 0.00813, 0.0, 0.374, 0.0, 0.3821, 0.0, 0.6098, 0.0, 0.00813, 0.0, 0.6098, 0.0, 0.0, 0.0, 0.00813, 0.0, 0.3902, 0.0, 0.6098, 0.0, 0.3821, 0.0, 0.3902, 0.0, 0.6016, 0.0, 0.6098, 0.0, 0.3984, 0.0, 0.6016, 0.0, 0.3902, 0.0, 0.3984, 0.0, 0.5935, 0.0, 0.6016, 0.0, 0.3984, 0.0, 0.5854, 0.0, 0.5935, 0.0, 0.4065, 0.0, 0.5854, 0.0, 0.3984, 0.0, 0.4065, 0.0, 0.5772, 0.0, 0.5854, 0.0, 0.4065, 0.0, 0.5691, 0.0, 0.5772, 0.0, 0.4146, 0.0, 0.5691, 0.0, 0.4065, 0.0, 0.4146, 0.0, 0.561, 0.0, 0.5691, 0.0, 0.4146, 0.0, 0.5528, 0.0, 0.561, 0.0, 0.5122, 0.0, 0.4959, 0.0, 0.5041, 0.0, 0.4228, 0.0, 0.5528, 0.0, 0.4146, 0.0, 0.4228, 0.0, 0.5447, 0.0, 0.5528, 0.0, 0.5122, 0.0, 0.4878, 0.0, 0.4959, 0.0, 0.5203, 0.0, 0.4878, 0.0, 0.5122, 0.0, 0.4228, 0.0, 0.5366, 0.0, 0.5447, 0.0, 0.5285, 0.0, 0.4878, 0.0, 0.5203, 0.0, 0.4228, 0.0, 0.5285, 0.0, 0.5366, 0.0, 0.4228, 0.0, 0.4878, 0.0, 0.5285, 0.0, 0.4309, 0.0, 0.4878, 0.0, 0.4228, 0.0, 0.439, 0.0, 0.4878, 0.0, 0.4309, 0.0, 0.4472, 0.0, 0.4878, 0.0, 0.439, 0.0, 0.4553, 0.0, 0.4878, 0.0, 0.4472, 0.0, 0.4634, 0.0, 0.4878, 0.0, 0.4553, 0.0, 0.4715, 0.0, 0.4878, 0.0, 0.4634, 0.0, 0.4797, 0.0, 0.4878, 0.0, 0.4715, 0.0, 0.2033, 0.0, 0.187, 0.0, 0.1951, 0.0, 0.2114, 0.0, 0.187, 0.0, 0.2033, 0.0, 0.2114, 0.0, 0.1789, 0.0, 0.187, 0.0, 0.2195, 0.0, 0.1789, 0.0, 0.2114, 0.0, 0.2195, 0.0, 0.1707, 0.0, 0.1789, 0.0, 0.2276, 0.0, 0.1707, 0.0, 0.2195, 0.0, 0.2276, 0.0, 0.1626, 0.0, 0.1707, 0.0, 0.2358, 0.0, 0.1626, 0.0, 0.2276, 0.0, 0.2358, 0.0, 0.1545, 0.0, 0.1626, 0.0, 0.2439, 0.0, 0.1545, 0.0, 0.2358, 0.0, 0.2439, 0.0, 0.6179, 0.0, 0.1545, 0.0, 0.6179, 0.0, 0.1463, 0.0, 0.1545, 0.0, 0.2439, 0.0, 1.0, 0.0, 0.6179, 0.0, 0.626, 0.0, 0.1463, 0.0, 0.6179, 0.0, 0.6341, 0.0, 0.1463, 0.0, 0.626, 0.0, 0.2439, 0.0, 0.9919, 0.0, 1.0, 0.0, 0.252, 0.0, 0.9919, 0.0, 0.2439, 0.0, 0.6423, 0.0, 0.1463, 0.0, 0.6341, 0.0, 0.6423, 0.0, 0.1382, 0.0, 0.1463, 0.0, 0.252, 0.0, 0.9837, 0.0, 0.9919, 0.0, 0.6504, 0.0, 0.1382, 0.0, 0.6423, 0.0, 0.252, 0.0, 0.9756, 0.0, 0.9837, 0.0, 0.6585, 0.0, 0.1382, 0.0, 0.6504, 0.0, 0.2602, 0.0, 0.9756, 0.0, 0.252, 0.0, 0.6585, 0.0, 0.1301, 0.0, 0.1382, 0.0, 0.2602, 0.0, 0.9675, 0.0, 0.9756, 0.0, 0.6667, 0.0, 0.1301, 0.0, 0.6585, 0.0, 0.2602, 0.0, 0.9593, 0.0, 0.9675, 0.0, 0.6748, 0.0, 0.1301, 0.0, 0.6667, 0.0, 0.2683, 0.0, 0.9593, 0.0, 0.2602, 0.0, 0.6748, 0.0, 0.122, 0.0, 0.1301, 0.0, 0.2683, 0.0, 0.9512, 0.0, 0.9593, 0.0, 0.6829, 0.0, 0.122, 0.0, 0.6748, 0.0, 0.2764, 0.0, 0.9512, 0.0, 0.2683, 0.0, 0.2764, 0.0, 0.9431, 0.0, 0.9512, 0.0, 0.6829, 0.0, 0.1138, 0.0, 0.122, 0.0, 0.6911, 0.0, 0.1138, 0.0, 0.6829, 0.0, 0.2764, 0.0, 0.935, 0.0, 0.9431, 0.0, 0.6992, 0.0, 0.1138, 0.0, 0.6911, 0.0, 0.2846, 0.0, 0.935, 0.0, 0.2764, 0.0, 0.6992, 0.0, 0.1057, 0.0, 0.1138, 0.0, 0.2846, 0.0, 0.9268, 0.0, 0.935, 0.0, 0.7073, 0.0, 0.1057, 0.0, 0.6992, 0.0, 0.2846, 0.0, 0.9187, 0.0, 0.9268, 0.0, 0.2927, 0.0, 0.9187, 0.0, 0.2846, 0.0, 0.7073, 0.0, 0.09756, 0.0, 0.1057, 0.0, 0.7154, 0.0, 0.09756, 0.0, 0.7073, 0.0, 0.2927, 0.0, 0.9106, 0.0, 0.9187, 0.0, 0.3008, 0.0, 0.9106, 0.0, 0.2927, 0.0, 0.3008, 0.0, 0.9024, 0.0, 0.9106, 0.0, 0.7154, 0.0, 0.08943, 0.0, 0.09756, 0.0, 0.7236, 0.0, 0.08943, 0.0, 0.7154, 0.0, 0.3008, 0.0, 0.8943, 0.0, 0.9024, 0.0, 0.7317, 0.0, 0.08943, 0.0, 0.7236, 0.0, 0.3089, 0.0, 0.8943, 0.0, 0.3008, 0.0, 0.7317, 0.0, 0.0813, 0.0, 0.08943, 0.0, 0.3089, 0.0, 0.8862, 0.0, 0.8943, 0.0, 0.7398, 0.0, 0.0813, 0.0, 0.7317, 0.0, 0.3171, 0.0, 0.8862, 0.0, 0.3089, 0.0, 0.7398, 0.0, 0.07317, 0.0, 0.0813, 0.0, 0.3171, 0.0, 0.878, 0.0, 0.8862, 0.0, 0.748, 0.0, 0.07317, 0.0, 0.7398, 0.0, 0.748, 0.0, 0.06504, 0.0, 0.07317, 0.0, 0.3252, 0.0, 0.878, 0.0, 0.3171, 0.0, 0.3252, 0.0, 0.8699, 0.0, 0.878, 0.0, 0.7561, 0.0, 0.06504, 0.0, 0.748, 0.0, 0.7561, 0.0, 0.05691, 0.0, 0.06504, 0.0, 0.3333, 0.0, 0.8699, 0.0, 0.3252, 0.0, 0.3333, 0.0, 0.8618, 0.0, 0.8699, 0.0, 0.7642, 0.0, 0.05691, 0.0, 0.7561, 0.0, 0.3333, 0.0, 0.8537, 0.0, 0.8618, 0.0, 0.7724, 0.0, 0.05691, 0.0, 0.7642, 0.0, 0.7724, 0.0, 0.04878, 0.0, 0.05691, 0.0, 0.3415, 0.0, 0.8537, 0.0, 0.3333, 0.0, 0.3415, 0.0, 0.8455, 0.0, 0.8537, 0.0, 0.7805, 0.0, 0.04878, 0.0, 0.7724, 0.0, 0.7805, 0.0, 0.04065, 0.0, 0.04878, 0.0, 0.3496, 0.0, 0.8455, 0.0, 0.3415, 0.0, 0.3496, 0.0, 0.8374, 0.0, 0.8455, 0.0, 0.7886, 0.0, 0.04065, 0.0, 0.7805, 0.0, 0.3496, 0.0, 0.8293, 0.0, 0.8374, 0.0, 0.7967, 0.0, 0.04065, 0.0, 0.7886, 0.0, 0.7967, 0.0, 0.03252, 0.0, 0.04065, 0.0, 0.3496, 0.0, 0.8211, 0.0, 0.8293, 0.0, 0.8049, 0.0, 0.03252, 0.0, 0.7967, 0.0, 0.3577, 0.0, 0.8211, 0.0, 0.3496, 0.0, 0.3577, 0.0, 0.813, 0.0, 0.8211, 0.0, 0.813, 0.0, 0.03252, 0.0, 0.8049, 0.0, 0.3577, 0.0, 0.03252, 0.0, 0.813, 0.0, 0.3577, 0.0, 0.02439, 0.0, 0.03252, 0.0, 0.3659, 0.0, 0.02439, 0.0, 0.3577, 0.0, 0.3659, 0.0, 0.01626, 0.0, 0.02439, 0.0, 0.374, 0.0, 0.01626, 0.0, 0.3659, 0.0, 0.374, 0.0, 0.00813, 0.0, 0.01626, 0.0, 0.3821, 0.0, 0.00813, 0.0, 0.374, 0.0, 0.3821, 0.0, 0.6098, 0.0, 0.00813, 0.0, 0.6098, 0.0, 0.0, 0.0, 0.00813, 0.0, 0.3902, 0.0, 0.6098, 0.0, 0.3821, 0.0, 0.3902, 0.0, 0.6016, 0.0, 0.6098, 0.0, 0.3984, 0.0, 0.6016, 0.0, 0.3902, 0.0, 0.3984, 0.0, 0.5935, 0.0, 0.6016, 0.0, 0.3984, 0.0, 0.5854, 0.0, 0.5935, 0.0, 0.4065, 0.0, 0.5854, 0.0, 0.3984, 0.0, 0.4065, 0.0, 0.5772, 0.0, 0.5854, 0.0, 0.4065, 0.0, 0.5691, 0.0, 0.5772, 0.0, 0.4146, 0.0, 0.5691, 0.0, 0.4065, 0.0, 0.4146, 0.0, 0.561, 0.0, 0.5691, 0.0, 0.4146, 0.0, 0.5528, 0.0, 0.561, 0.0, 0.5122, 0.0, 0.4959, 0.0, 0.5041, 0.0, 0.4228, 0.0, 0.5528, 0.0, 0.4146, 0.0, 0.4228, 0.0, 0.5447, 0.0, 0.5528, 0.0, 0.5122, 0.0, 0.4878, 0.0, 0.4959, 0.0, 0.5203, 0.0, 0.4878, 0.0, 0.5122, 0.0, 0.4228, 0.0, 0.5366, 0.0, 0.5447, 0.0, 0.5285, 0.0, 0.4878, 0.0, 0.5203, 0.0, 0.4228, 0.0, 0.5285, 0.0, 0.5366, 0.0, 0.4228, 0.0, 0.4878, 0.0, 0.5285, 0.0, 0.4309, 0.0, 0.4878, 0.0, 0.4228, 0.0, 0.439, 0.0, 0.4878, 0.0, 0.4309, 0.0, 0.4472, 0.0, 0.4878, 0.0, 0.439, 0.0, 0.4553, 0.0, 0.4878, 0.0, 0.4472, 0.0, 0.4634, 0.0, 0.4878, 0.0, 0.4553, 0.0, 0.4715, 0.0, 0.4878, 0.0, 0.4634, 0.0, 0.4797, 0.0, 0.4878, 0.0, 0.4715, 0.0, 0.8455, 0.0, 0.8455, 0.0, 0.8537, 0.0, 0.8537, 0.0, 0.7724, 0.0, 0.7724, 0.0, 0.7805, 0.0, 0.7805, 0.0, 0.9024, 0.0, 0.9024, 0.0, 0.9106, 0.0, 0.9106, 0.0, 0.5854, 0.0, 0.5854, 0.0, 0.5935, 0.0, 0.5935, 0.0, 0.3984, 0.0, 0.3984, 0.0, 0.4065, 0.0, 0.4065, 0.0, 0.1301, 0.0, 0.1301, 0.0, 0.1382, 0.0, 0.1382, 0.0, 0.08943, 0.0, 0.08943, 0.0, 0.09756, 0.0, 0.09756, 0.0, 0.04065, 0.0, 0.04065, 0.0, 0.04878, 0.0, 0.04878, 0.0, 0.1951, 0.0, 0.1951, 0.0, 0.2033, 0.0, 0.2033, 0.0, 0.7154, 0.0, 0.7154, 0.0, 0.7236, 0.0, 0.7236, 0.0, 0.9675, 0.0, 0.9675, 0.0, 0.9756, 0.0, 0.9756, 0.0, 0.3415, 0.0, 0.3415, 0.0, 0.3496, 0.0, 0.3496, 0.0, 0.5772, 0.0, 0.5772, 0.0, 0.5854, 0.0, 0.5854, 0.0, 0.6585, 0.0, 0.6585, 0.0, 0.6667, 0.0, 0.6667, 0.0, 0.187, 0.0, 0.187, 0.0, 0.1951, 0.0, 0.1951, 0.0, 0.2033, 0.0, 0.2033, 0.0, 0.2114, 0.0, 0.2114, 0.0, 0.8943, 0.0, 0.8943, 0.0, 0.9024, 0.0, 0.9024, 0.0, 0.5691, 0.0, 0.5691, 0.0, 0.5772, 0.0, 0.5772, 0.0, 0.8374, 0.0, 0.8374, 0.0, 0.8455, 0.0, 0.8455, 0.0, 0.7236, 0.0, 0.7236, 0.0, 0.7317, 0.0, 0.7317, 0.0, 0.4065, 0.0, 0.4065, 0.0, 0.4146, 0.0, 0.4146, 0.0, 0.9593, 0.0, 0.9593, 0.0, 0.9675, 0.0, 0.9675, 0.0, 0.7805, 0.0, 0.7805, 0.0, 0.7886, 0.0, 0.7886, 0.0, 0.6667, 0.0, 0.6667, 0.0, 0.6748, 0.0, 0.6748, 0.0, 0.1789, 0.0, 0.1789, 0.0, 0.187, 0.0, 0.187, 0.0, 0.3008, 0.0, 0.3008, 0.0, 0.3089, 0.0, 0.3089, 0.0, 0.2114, 0.0, 0.2114, 0.0, 0.2195, 0.0, 0.2195, 0.0, 0.561, 0.0, 0.561, 0.0, 0.5691, 0.0, 0.5691, 0.0, 0.2602, 0.0, 0.2602, 0.0, 0.2683, 0.0, 0.2683, 0.0, 0.8293, 0.0, 0.8293, 0.0, 0.8374, 0.0, 0.8374, 0.0, 0.7886, 0.0, 0.7886, 0.0, 0.7967, 0.0, 0.7967, 0.0, 0.0813, 0.0, 0.0813, 0.0, 0.08943, 0.0, 0.08943, 0.0, 0.5528, 0.0, 0.5528, 0.0, 0.561, 0.0, 0.561, 0.0, 0.1707, 0.0, 0.1707, 0.0, 0.1789, 0.0, 0.1789, 0.0, 0.5041, 0.0, 0.5041, 0.0, 0.5122, 0.0, 0.5122, 0.0, 0.122, 0.0, 0.122, 0.0, 0.1301, 0.0, 0.1301, 0.0, 0.2195, 0.0, 0.2195, 0.0, 0.2276, 0.0, 0.2276, 0.0, 0.8862, 0.0, 0.8862, 0.0, 0.8943, 0.0, 0.8943, 0.0, 0.03252, 0.0, 0.03252, 0.0, 0.04065, 0.0, 0.04065, 0.0, 0.7317, 0.0, 0.7317, 0.0, 0.7398, 0.0, 0.7398, 0.0, 0.4959, 0.0, 0.4959, 0.0, 0.5041, 0.0, 0.5041, 0.0, 0.9512, 0.0, 0.9512, 0.0, 0.9593, 0.0, 0.9593, 0.0, 0.4146, 0.0, 0.4146, 0.0, 0.4228, 0.0, 0.4228, 0.0, 0.6748, 0.0, 0.6748, 0.0, 0.6829, 0.0, 0.6829, 0.0, 0.8211, 0.0, 0.8211, 0.0, 0.8293, 0.0, 0.8293, 0.0, 0.1626, 0.0, 0.1626, 0.0, 0.1707, 0.0, 0.1707, 0.0, 0.3089, 0.0, 0.3089, 0.0, 0.3171, 0.0, 0.3171, 0.0, 0.7967, 0.0, 0.7967, 0.0, 0.8049, 0.0, 0.8049, 0.0, 0.2276, 0.0, 0.2276, 0.0, 0.2358, 0.0, 0.2358, 0.0, 0.2683, 0.0, 0.2683, 0.0, 0.2764, 0.0, 0.2764, 0.0, 0.5447, 0.0, 0.5447, 0.0, 0.5528, 0.0, 0.5528, 0.0, 0.3496, 0.0, 0.3496, 0.0, 0.3577, 0.0, 0.3577, 0.0, 0.07317, 0.0, 0.07317, 0.0, 0.0813, 0.0, 0.0813, 0.0, 0.1545, 0.0, 0.1545, 0.0, 0.1626, 0.0, 0.1626, 0.0, 0.4878, 0.0, 0.4878, 0.0, 0.4959, 0.0, 0.4959, 0.0, 0.9431, 0.0, 0.9431, 0.0, 0.9512, 0.0, 0.9512, 0.0, 0.2358, 0.0, 0.2358, 0.0, 0.2439, 0.0, 0.2439, 0.0, 0.878, 0.0, 0.878, 0.0, 0.8862, 0.0, 0.8862, 0.0, 0.5122, 0.0, 0.5122, 0.0, 0.5203, 0.0, 0.5203, 0.0, 0.813, 0.0, 0.813, 0.0, 0.8211, 0.0, 0.8211, 0.0, 0.7398, 0.0, 0.7398, 0.0, 0.748, 0.0, 0.748, 0.0, 0.1138, 0.0, 0.1138, 0.0, 0.122, 0.0, 0.122, 0.0, 0.8049, 0.0, 0.8049, 0.0, 0.813, 0.0, 0.813, 0.0, 0.6829, 0.0, 0.6829, 0.0, 0.6911, 0.0, 0.6911, 0.0, 0.5366, 0.0, 0.5366, 0.0, 0.5447, 0.0, 0.5447, 0.0, 0.06504, 0.0, 0.06504, 0.0, 0.07317, 0.0, 0.07317, 0.0, 0.5203, 0.0, 0.5203, 0.0, 0.5285, 0.0, 0.5285, 0.0, 0.1463, 0.0, 0.1463, 0.0, 0.1545, 0.0, 0.1545, 0.0, 0.3171, 0.0, 0.3171, 0.0, 0.3252, 0.0, 0.3252, 0.0, 0.935, 0.0, 0.935, 0.0, 0.9431, 0.0, 0.9431, 0.0, 0.02439, 0.0, 0.02439, 0.0, 0.03252, 0.0, 0.03252, 0.0, 0.6911, 0.0, 0.6911, 0.0, 0.6992, 0.0, 0.6992, 0.0, 0.3577, 0.0, 0.3577, 0.0, 0.3659, 0.0, 0.3659, 0.0, 1.0, 0.0, 1.0, 0.0, 0.6179, 0.0, 0.6179, 0.0, 0.5285, 0.0, 0.5285, 0.0, 0.5366, 0.0, 0.5366, 0.0, 0.6179, 0.0, 0.6179, 0.0, 0.626, 0.0, 0.626, 0.0, 0.8699, 0.0, 0.8699, 0.0, 0.878, 0.0, 0.878, 0.0, 0.2764, 0.0, 0.2764, 0.0, 0.2846, 0.0, 0.2846, 0.0, 0.748, 0.0, 0.748, 0.0, 0.7561, 0.0, 0.7561, 0.0, 0.4228, 0.0, 0.4228, 0.0, 0.4309, 0.0, 0.4309, 0.0, 0.01626, 0.0, 0.01626, 0.0, 0.02439, 0.0, 0.02439, 0.0, 0.626, 0.0, 0.626, 0.0, 0.6341, 0.0, 0.6341, 0.0, 0.3659, 0.0, 0.3659, 0.0, 0.374, 0.0, 0.374, 0.0, 0.4309, 0.0, 0.4309, 0.0, 0.439, 0.0, 0.439, 0.0, 0.1057, 0.0, 0.1057, 0.0, 0.1138, 0.0, 0.1138, 0.0, 0.05691, 0.0, 0.05691, 0.0, 0.06504, 0.0, 0.06504, 0.0, 0.9919, 0.0, 0.9919, 0.0, 1.0, 0.0, 1.0, 0.0, 0.3252, 0.0, 0.3252, 0.0, 0.3333, 0.0, 0.3333, 0.0, 0.439, 0.0, 0.439, 0.0, 0.4472, 0.0, 0.4472, 0.0, 0.9268, 0.0, 0.9268, 0.0, 0.935, 0.0, 0.935, 0.0, 0.00813, 0.0, 0.00813, 0.0, 0.01626, 0.0, 0.01626, 0.0, 0.2439, 0.0, 0.2439, 0.0, 0.252, 0.0, 0.252, 0.0, 0.6992, 0.0, 0.6992, 0.0, 0.7073, 0.0, 0.7073, 0.0, 0.374, 0.0, 0.374, 0.0, 0.3821, 0.0, 0.3821, 0.0, 0.4472, 0.0, 0.4472, 0.0, 0.4553, 0.0, 0.4553, 0.0, 0.6341, 0.0, 0.6341, 0.0, 0.6423, 0.0, 0.6423, 0.0, 0.8618, 0.0, 0.8618, 0.0, 0.8699, 0.0, 0.8699, 0.0, 0.7561, 0.0, 0.7561, 0.0, 0.7642, 0.0, 0.7642, 0.0, 0.4553, 0.0, 0.4553, 0.0, 0.4634, 0.0, 0.4634, 0.0, 0.9187, 0.0, 0.9187, 0.0, 0.9268, 0.0, 0.9268, 0.0, 0.2846, 0.0, 0.2846, 0.0, 0.2927, 0.0, 0.2927, 0.0, 0.6098, 0.0, 0.0, 0.0, 0.0, 0.0, 0.6098, 0.0, 0.1382, 0.0, 0.1382, 0.0, 0.1463, 0.0, 0.1463, 0.0, 0.4634, 0.0, 0.4634, 0.0, 0.4715, 0.0, 0.4715, 0.0, 0.0, 0.0, 0.0, 0.0, 0.00813, 0.0, 0.00813, 0.0, 0.8537, 0.0, 0.8537, 0.0, 0.8618, 0.0, 0.8618, 0.0, 0.3821, 0.0, 0.3821, 0.0, 0.3902, 0.0, 0.3902, 0.0, 0.9837, 0.0, 0.9837, 0.0, 0.9919, 0.0, 0.9919, 0.0, 0.7642, 0.0, 0.7642, 0.0, 0.7724, 0.0, 0.7724, 0.0, 0.4715, 0.0, 0.4715, 0.0, 0.4797, 0.0, 0.4797, 0.0, 0.09756, 0.0, 0.09756, 0.0, 0.1057, 0.0, 0.1057, 0.0, 0.6423, 0.0, 0.6423, 0.0, 0.6504, 0.0, 0.6504, 0.0, 0.4797, 0.0, 0.4797, 0.0, 0.4878, 0.0, 0.4878, 0.0, 0.7073, 0.0, 0.7073, 0.0, 0.7154, 0.0, 0.7154, 0.0, 0.6016, 0.0, 0.6098, 0.0, 0.6098, 0.0, 0.6016, 0.0, 0.04878, 0.0, 0.04878, 0.0, 0.05691, 0.0, 0.05691, 0.0, 0.3902, 0.0, 0.3902, 0.0, 0.3984, 0.0, 0.3984, 0.0, 0.9756, 0.0, 0.9756, 0.0, 0.9837, 0.0, 0.9837, 0.0, 0.3333, 0.0, 0.3333, 0.0, 0.3415, 0.0, 0.3415, 0.0, 0.9106, 0.0, 0.9106, 0.0, 0.9187, 0.0, 0.9187, 0.0, 0.6504, 0.0, 0.6504, 0.0, 0.6585, 0.0, 0.6585, 0.0, 0.2927, 0.0, 0.2927, 0.0, 0.3008, 0.0, 0.3008, 0.0, 0.5935, 0.0, 0.5935, 0.0, 0.6016, 0.0, 0.6016, 0.0, 0.252, 0.0, 0.252, 0.0, 0.2602, 0.0, 0.2602, 0.0])
me_text_003.materials.append(mat_material_012)
me_text_003.update()

# ---- objects
ob_cylinder = bpy.data.objects.new('Cylinder', me_cylinder)
ob_cylinder_001 = bpy.data.objects.new('Cylinder.001', me_cylinder_001)
ob_text = bpy.data.objects.new('Text', me_text_003)

# ---- transforms, parenting, visibility, modifiers, constraints
ob_cylinder.location = (0.0, 0.0005536, 0.1375)
ob_cylinder.rotation_euler = (3.134, -0.0, 0.0)
ob_cylinder_001.location = (0.0, -0.0005536, 2.22e-06)
ob_cylinder_001.rotation_euler = (3.134, -0.0, 0.0)
ob_text.location = (-0.09285, -0.04617, 0.1843)
ob_text.scale = (0.2, 0.2, 1.0)

# ---- collection membership
col_collection.objects.link(ob_cylinder)
col_collection.objects.link(ob_cylinder_001)
col_collection.objects.link(ob_text)

# ---- scene / render settings (as saved in the file)
scene.frame_start = 1; scene.frame_end = 250; scene.frame_set(1)
scene.render.engine = 'BLENDER_EEVEE_NEXT'
scene.cycles.sampling_pattern = 'TABULATED_SOBOL'
scene.cycles.use_light_tree = False
scene.view_settings.view_transform = 'Filmic'
bpy.context.view_layer.update()

# ---- added for rendering (the .blend has no active camera and no usable light): camera, sun
cam_auto = bpy.data.cameras.new('AutoCamera')
cam_auto.lens = 50.0
cam_auto.sensor_width = 36.0
cam_auto.clip_end = 1000.0
ob_auto_camera = bpy.data.objects.new('AutoCamera', cam_auto)
scene.collection.objects.link(ob_auto_camera)
ob_auto_camera.location = (0.387961, -0.465, 0.33993)
ob_auto_camera.rotation_euler = (1.09748, -7.21219e-08, 0.694738)
scene.camera = ob_auto_camera
light_auto_sun = bpy.data.lights.new('AutoSun', 'SUN')
light_auto_sun.energy = 3.0
light_auto_sun.angle = 0.0523599
ob_auto_sun = bpy.data.objects.new('AutoSun', light_auto_sun)
scene.collection.objects.link(ob_auto_sun)
ob_auto_sun.rotation_euler = (0.872665, 0.174533, 0.523599)
bpy.context.view_layer.update()
